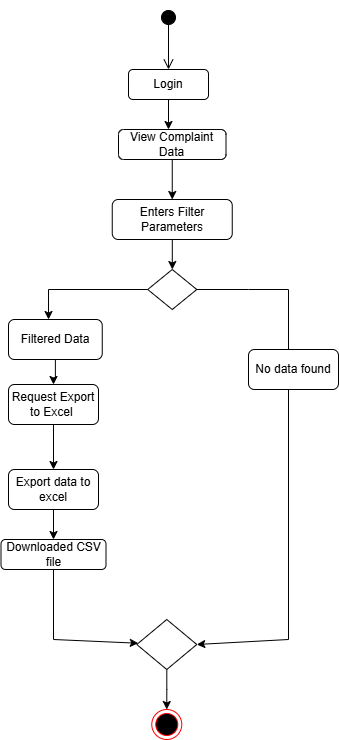

The diagram above was exported from draw.io. Its source (the exported page's mxGraphModel, read from the mxfile embedded in the PNG):
<mxGraphModel dx="700" dy="271" grid="1" gridSize="10" guides="1" tooltips="1" connect="1" arrows="1" fold="1" page="1" pageScale="1" pageWidth="827" pageHeight="1169" math="0" shadow="0">
  <root>
    <mxCell id="0" />
    <mxCell id="1" parent="0" />
    <mxCell id="vHImkXHxYRs9-SMaKXIV-2" value="" style="html=1;verticalAlign=bottom;startArrow=circle;startFill=1;endArrow=open;startSize=6;endSize=8;curved=0;rounded=0;" edge="1" parent="1">
      <mxGeometry width="80" relative="1" as="geometry">
        <mxPoint x="390" y="210" as="sourcePoint" />
        <mxPoint x="390" y="270" as="targetPoint" />
      </mxGeometry>
    </mxCell>
    <mxCell id="vHImkXHxYRs9-SMaKXIV-3" value="Login" style="rounded=1;whiteSpace=wrap;html=1;" vertex="1" parent="1">
      <mxGeometry x="350" y="270" width="80" height="30" as="geometry" />
    </mxCell>
    <mxCell id="vHImkXHxYRs9-SMaKXIV-4" value="" style="endArrow=classic;html=1;rounded=0;exitX=0.5;exitY=1;exitDx=0;exitDy=0;" edge="1" parent="1" source="vHImkXHxYRs9-SMaKXIV-3">
      <mxGeometry width="50" height="50" relative="1" as="geometry">
        <mxPoint x="390" y="420" as="sourcePoint" />
        <mxPoint x="390" y="330" as="targetPoint" />
      </mxGeometry>
    </mxCell>
    <mxCell id="vHImkXHxYRs9-SMaKXIV-7" style="edgeStyle=orthogonalEdgeStyle;rounded=0;orthogonalLoop=1;jettySize=auto;html=1;exitX=0.5;exitY=1;exitDx=0;exitDy=0;" edge="1" parent="1" source="vHImkXHxYRs9-SMaKXIV-5" target="vHImkXHxYRs9-SMaKXIV-8">
      <mxGeometry relative="1" as="geometry">
        <mxPoint x="393.7142857142858" y="390" as="targetPoint" />
      </mxGeometry>
    </mxCell>
    <mxCell id="vHImkXHxYRs9-SMaKXIV-5" value="View Complaint Data" style="rounded=1;whiteSpace=wrap;html=1;arcSize=17;" vertex="1" parent="1">
      <mxGeometry x="340" y="330" width="107.5" height="30" as="geometry" />
    </mxCell>
    <mxCell id="vHImkXHxYRs9-SMaKXIV-9" style="edgeStyle=orthogonalEdgeStyle;rounded=0;orthogonalLoop=1;jettySize=auto;html=1;" edge="1" parent="1" source="vHImkXHxYRs9-SMaKXIV-8">
      <mxGeometry relative="1" as="geometry">
        <mxPoint x="393.8285714285714" y="470" as="targetPoint" />
      </mxGeometry>
    </mxCell>
    <mxCell id="vHImkXHxYRs9-SMaKXIV-8" value="Enters Filter Parameters" style="rounded=1;whiteSpace=wrap;html=1;" vertex="1" parent="1">
      <mxGeometry x="333.75" y="400" width="120" height="40" as="geometry" />
    </mxCell>
    <mxCell id="vHImkXHxYRs9-SMaKXIV-11" value="" style="rhombus;whiteSpace=wrap;html=1;" vertex="1" parent="1">
      <mxGeometry x="369.21999999999997" y="470" width="49.06" height="40" as="geometry" />
    </mxCell>
    <mxCell id="vHImkXHxYRs9-SMaKXIV-13" value="" style="endArrow=none;html=1;rounded=0;entryX=0;entryY=0.5;entryDx=0;entryDy=0;" edge="1" parent="1" target="vHImkXHxYRs9-SMaKXIV-11">
      <mxGeometry width="50" height="50" relative="1" as="geometry">
        <mxPoint x="270" y="490" as="sourcePoint" />
        <mxPoint x="320" y="440" as="targetPoint" />
      </mxGeometry>
    </mxCell>
    <mxCell id="vHImkXHxYRs9-SMaKXIV-22" style="edgeStyle=orthogonalEdgeStyle;rounded=0;orthogonalLoop=1;jettySize=auto;html=1;entryX=0.5;entryY=0;entryDx=0;entryDy=0;" edge="1" parent="1" source="vHImkXHxYRs9-SMaKXIV-15" target="vHImkXHxYRs9-SMaKXIV-18">
      <mxGeometry relative="1" as="geometry" />
    </mxCell>
    <mxCell id="vHImkXHxYRs9-SMaKXIV-15" value="Filtered Data" style="rounded=1;whiteSpace=wrap;html=1;" vertex="1" parent="1">
      <mxGeometry x="230" y="520" width="93.75" height="40" as="geometry" />
    </mxCell>
    <mxCell id="vHImkXHxYRs9-SMaKXIV-23" style="edgeStyle=orthogonalEdgeStyle;rounded=0;orthogonalLoop=1;jettySize=auto;html=1;" edge="1" parent="1" source="vHImkXHxYRs9-SMaKXIV-18">
      <mxGeometry relative="1" as="geometry">
        <mxPoint x="275" y="670" as="targetPoint" />
      </mxGeometry>
    </mxCell>
    <mxCell id="vHImkXHxYRs9-SMaKXIV-18" value="Request Export to Excel&amp;nbsp;" style="rounded=1;whiteSpace=wrap;html=1;" vertex="1" parent="1">
      <mxGeometry x="230" y="585" width="90" height="40" as="geometry" />
    </mxCell>
    <mxCell id="vHImkXHxYRs9-SMaKXIV-24" value="" style="endArrow=classic;html=1;rounded=0;entryX=0.427;entryY=0;entryDx=0;entryDy=0;entryPerimeter=0;" edge="1" parent="1" target="vHImkXHxYRs9-SMaKXIV-15">
      <mxGeometry width="50" height="50" relative="1" as="geometry">
        <mxPoint x="270" y="490" as="sourcePoint" />
        <mxPoint x="320" y="520" as="targetPoint" />
      </mxGeometry>
    </mxCell>
    <mxCell id="vHImkXHxYRs9-SMaKXIV-26" style="edgeStyle=orthogonalEdgeStyle;rounded=0;orthogonalLoop=1;jettySize=auto;html=1;" edge="1" parent="1" source="vHImkXHxYRs9-SMaKXIV-25" target="vHImkXHxYRs9-SMaKXIV-27">
      <mxGeometry relative="1" as="geometry">
        <mxPoint x="275" y="740" as="targetPoint" />
      </mxGeometry>
    </mxCell>
    <mxCell id="vHImkXHxYRs9-SMaKXIV-25" value="Export data to excel" style="rounded=1;whiteSpace=wrap;html=1;" vertex="1" parent="1">
      <mxGeometry x="230" y="670" width="90" height="40" as="geometry" />
    </mxCell>
    <mxCell id="vHImkXHxYRs9-SMaKXIV-27" value="Downloaded CSV file" style="rounded=1;whiteSpace=wrap;html=1;" vertex="1" parent="1">
      <mxGeometry x="222.5" y="740" width="105" height="30" as="geometry" />
    </mxCell>
    <mxCell id="vHImkXHxYRs9-SMaKXIV-28" value="" style="endArrow=none;html=1;rounded=0;exitX=1;exitY=0.5;exitDx=0;exitDy=0;" edge="1" parent="1" source="vHImkXHxYRs9-SMaKXIV-11">
      <mxGeometry width="50" height="50" relative="1" as="geometry">
        <mxPoint x="150" y="680" as="sourcePoint" />
        <mxPoint x="510" y="490" as="targetPoint" />
        <Array as="points">
          <mxPoint x="470" y="490" />
        </Array>
      </mxGeometry>
    </mxCell>
    <mxCell id="vHImkXHxYRs9-SMaKXIV-29" value="" style="endArrow=none;html=1;rounded=0;" edge="1" parent="1">
      <mxGeometry width="50" height="50" relative="1" as="geometry">
        <mxPoint x="510" y="840" as="sourcePoint" />
        <mxPoint x="510" y="490" as="targetPoint" />
      </mxGeometry>
    </mxCell>
    <mxCell id="vHImkXHxYRs9-SMaKXIV-31" value="" style="endArrow=classic;html=1;rounded=0;entryX=1;entryY=0.5;entryDx=0;entryDy=0;" edge="1" parent="1" target="vHImkXHxYRs9-SMaKXIV-35">
      <mxGeometry width="50" height="50" relative="1" as="geometry">
        <mxPoint x="510" y="840" as="sourcePoint" />
        <mxPoint x="420" y="840" as="targetPoint" />
      </mxGeometry>
    </mxCell>
    <mxCell id="vHImkXHxYRs9-SMaKXIV-34" value="" style="endArrow=classic;html=1;rounded=0;exitX=0.5;exitY=1;exitDx=0;exitDy=0;" edge="1" parent="1" source="vHImkXHxYRs9-SMaKXIV-27" target="vHImkXHxYRs9-SMaKXIV-35">
      <mxGeometry width="50" height="50" relative="1" as="geometry">
        <mxPoint x="230" y="830" as="sourcePoint" />
        <mxPoint x="360" y="840" as="targetPoint" />
        <Array as="points">
          <mxPoint x="275" y="840" />
        </Array>
      </mxGeometry>
    </mxCell>
    <mxCell id="vHImkXHxYRs9-SMaKXIV-37" style="edgeStyle=orthogonalEdgeStyle;rounded=0;orthogonalLoop=1;jettySize=auto;html=1;" edge="1" parent="1" source="vHImkXHxYRs9-SMaKXIV-35">
      <mxGeometry relative="1" as="geometry">
        <mxPoint x="388.28" y="910" as="targetPoint" />
      </mxGeometry>
    </mxCell>
    <mxCell id="vHImkXHxYRs9-SMaKXIV-35" value="" style="rhombus;whiteSpace=wrap;html=1;" vertex="1" parent="1">
      <mxGeometry x="358.28" y="820" width="60" height="50" as="geometry" />
    </mxCell>
    <mxCell id="vHImkXHxYRs9-SMaKXIV-38" value="" style="ellipse;html=1;shape=endState;fillColor=#000000;strokeColor=#ff0000;" vertex="1" parent="1">
      <mxGeometry x="373.28" y="910" width="30" height="30" as="geometry" />
    </mxCell>
    <mxCell id="vHImkXHxYRs9-SMaKXIV-40" value="No data found" style="rounded=1;whiteSpace=wrap;html=1;" vertex="1" parent="1">
      <mxGeometry x="470" y="550" width="90" height="40" as="geometry" />
    </mxCell>
  </root>
</mxGraphModel>